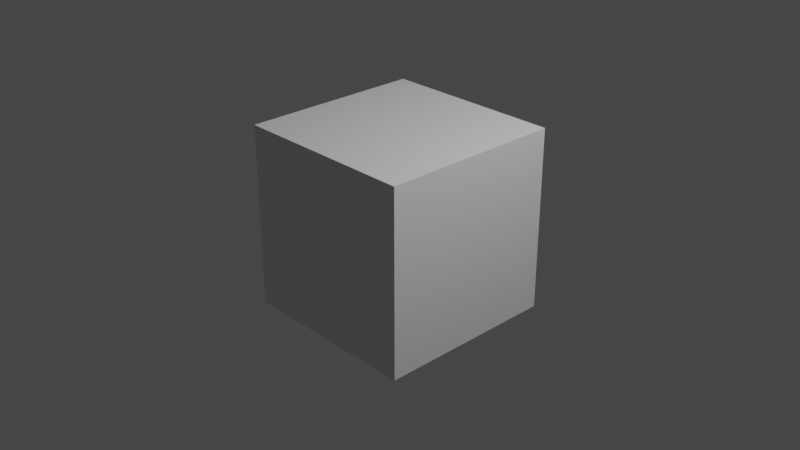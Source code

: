 # Source: video_project.blend  (saved by Blender 2.82.7; exported with 4.5.12 LTS)
import bpy
from mathutils import Matrix  # noqa: F401  (used for matrix-valued properties, if any)

bpy.ops.wm.read_factory_settings(use_empty=True)
scene = bpy.context.scene
scene.name = 'Scene'

# ---- collections
col_collection = bpy.data.collections.new('Collection'); scene.collection.children.link(col_collection)

# ---- materials (node trees are filled in below, after node groups)
mat_material = bpy.data.materials.new('Material')
mat_material.alpha_threshold = 0.0
mat_material.use_transparent_shadow = False
mat_material.line_color = (0.0, 0.0, 0.0, 1.0)

# ---- material node trees
mat_material.use_nodes = True; mat_material.node_tree.nodes.clear()
_N = mat_material.node_tree.nodes; _L = mat_material.node_tree.links
n0 = _N.new('ShaderNodeOutputMaterial'); n0.name = 'Material Output'; n0.location = (300, 300)
n1 = _N.new('ShaderNodeBsdfPrincipled'); n1.name = 'Principled BSDF'; n1.location = (10, 300)
n1.distribution = 'GGX'
n1.subsurface_method = 'BURLEY'
n1.inputs[2].default_value = 0.4
n1.inputs[3].default_value = 1.45
n1.inputs[27].default_value = (0.0, 0.0, 0.0, 1.0)
n1.inputs[28].default_value = 1.0
_L.new(n1.outputs[0], n0.inputs[0])
n0.is_active_output = True

# ---- world
world_world = bpy.data.worlds.new('World'); scene.world = world_world
world_world.use_nodes = True; world_world.node_tree.nodes.clear()
_N = world_world.node_tree.nodes; _L = world_world.node_tree.links
n0 = _N.new('ShaderNodeOutputWorld'); n0.name = 'World Output'; n0.location = (300, 300)
n1 = _N.new('ShaderNodeBackground'); n1.name = 'Background'; n1.location = (10, 300)
n1.inputs[0].default_value = (0.05088, 0.05088, 0.05088, 1.0)
_L.new(n1.outputs[0], n0.inputs[0])
n0.is_active_output = True
world_world.color = (0.05088, 0.05088, 0.05088)
world_world.use_sun_shadow = False
world_world.sun_shadow_jitter_overblur = 0.0

# ---- cameras
cam_camera = bpy.data.cameras.new('Camera')
cam_camera.clip_end = 100.0
cam_camera.ortho_scale = 7.314

# ---- lights
light_light = bpy.data.lights.new('Light', 'POINT')
light_light.transmission_factor = 0.0
light_light.energy = 1000.0
light_light.shadow_soft_size = 0.1
light_light.shadow_maximum_resolution = 0.006
light_light.use_absolute_resolution = True

# ---- meshes
me_cube = bpy.data.meshes.new('Cube')
me_cube.from_pydata([(1.0, 1.0, 1.0), (1.0, 1.0, -1.0), (1.0, -1.0, 1.0), (1.0, -1.0, -1.0), (-1.0, 1.0, 1.0), (-1.0, 1.0, -1.0), (-1.0, -1.0, 1.0), (-1.0, -1.0, -1.0)], [], [(0, 4, 6, 2), (3, 2, 6, 7), (7, 6, 4, 5), (5, 1, 3, 7), (1, 0, 2, 3), (5, 4, 0, 1)])
_uv = me_cube.uv_layers.new(name='UVMap')
_uv.uv.foreach_set('vector', [0.625, 0.5, 0.875, 0.5, 0.875, 0.75, 0.625, 0.75, 0.375, 0.75, 0.625, 0.75, 0.625, 1.0, 0.375, 1.0, 0.375, 0.0, 0.625, 0.0, 0.625, 0.25, 0.375, 0.25, 0.125, 0.5, 0.375, 0.5, 0.375, 0.75, 0.125, 0.75, 0.375, 0.5, 0.625, 0.5, 0.625, 0.75, 0.375, 0.75, 0.375, 0.25, 0.625, 0.25, 0.625, 0.5, 0.375, 0.5])
me_cube.materials.append(mat_material)
me_cube.use_remesh_preserve_volume = False
me_cube.use_remesh_preserve_attributes = False
me_cube.use_mirror_vertex_groups = False
me_cube.update()

# ---- objects
ob_cube = bpy.data.objects.new('Cube', me_cube)
ob_light = bpy.data.objects.new('Light', light_light)
ob_camera = bpy.data.objects.new('Camera', cam_camera)

# ---- transforms, parenting, visibility, modifiers, constraints
ob_cube.location = (0.0, 0.0, 0.0)
ob_cube.lock_rotations_4d = False
ob_cube.empty_display_type = 'ARROWS'
ob_cube.lineart.crease_threshold = 0.0
ob_light.location = (4.076, 1.005, 5.904)
ob_light.rotation_euler = (0.6503, 0.05522, 1.866)
ob_light.lock_rotations_4d = False
ob_light.empty_display_type = 'ARROWS'
ob_light.color = (0.0, 0.0, 0.0, 0.0)
ob_light.lineart.crease_threshold = 0.0
ob_camera.location = (7.359, -6.926, 4.958)
ob_camera.rotation_euler = (1.109, 0.0, 0.8149)
ob_camera.lock_rotations_4d = False
ob_camera.empty_display_type = 'ARROWS'
ob_camera.color = (0.0, 0.0, 0.0, 0.0)
ob_camera.display_type = 'WIRE'
ob_camera.lineart.crease_threshold = 0.0

# ---- collection membership
col_collection.objects.link(ob_cube)
col_collection.objects.link(ob_light)
col_collection.objects.link(ob_camera)

# ---- scene / render settings (as saved in the file)
scene.camera = ob_camera
scene.frame_start = 1; scene.frame_end = 2400; scene.frame_set(729)
scene.render.engine = 'BLENDER_EEVEE_NEXT'
scene.render.image_settings.file_format = 'FFMPEG'
scene.render.image_settings.color_mode = 'RGB'
scene.render.fps = 60
scene.cycles.use_denoising = False
scene.cycles.samples = 128
scene.cycles.sampling_pattern = 'TABULATED_SOBOL'
scene.cycles.use_adaptive_sampling = False
scene.cycles.use_light_tree = False
scene.view_settings.view_transform = 'Filmic'
bpy.context.view_layer.update()
